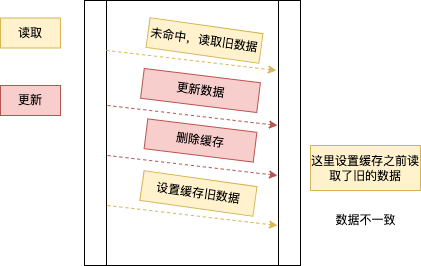

The diagram above was exported from draw.io. Its source (the exported page's mxGraphModel, read from the mxfile embedded in the PNG):
<mxGraphModel dx="954" dy="509" grid="1" gridSize="10" guides="1" tooltips="1" connect="1" arrows="1" fold="1" page="1" pageScale="1" pageWidth="827" pageHeight="1169" math="0" shadow="0">
  <root>
    <mxCell id="0" />
    <mxCell id="1" parent="0" />
    <mxCell id="O8qZbtXLABHcoHrwOZLL-1" value="" style="shape=process;whiteSpace=wrap;html=1;backgroundOutline=1;" parent="1" vertex="1">
      <mxGeometry x="294" y="85" width="216" height="265" as="geometry" />
    </mxCell>
    <mxCell id="O8qZbtXLABHcoHrwOZLL-2" value="更新" style="text;html=1;align=center;verticalAlign=middle;whiteSpace=wrap;rounded=0;fillColor=#f8cecc;strokeColor=#b85450;" parent="1" vertex="1">
      <mxGeometry x="210" y="170" width="60" height="30" as="geometry" />
    </mxCell>
    <mxCell id="O8qZbtXLABHcoHrwOZLL-3" value="读取" style="text;html=1;align=center;verticalAlign=middle;whiteSpace=wrap;rounded=0;fillColor=#fff2cc;strokeColor=#d6b656;" parent="1" vertex="1">
      <mxGeometry x="210" y="102.5" width="60" height="30" as="geometry" />
    </mxCell>
    <mxCell id="O8qZbtXLABHcoHrwOZLL-6" value="" style="endArrow=classic;html=1;rounded=0;exitX=0.12;exitY=0.115;exitDx=0;exitDy=0;exitPerimeter=0;entryX=0.907;entryY=0.192;entryDx=0;entryDy=0;entryPerimeter=0;fillColor=#fff2cc;strokeColor=#d6b656;dashed=1;" parent="1" edge="1">
      <mxGeometry width="50" height="50" relative="1" as="geometry">
        <mxPoint x="315.9200000000001" y="134.89999999999998" as="sourcePoint" />
        <mxPoint x="485.91200000000003" y="154.91999999999996" as="targetPoint" />
      </mxGeometry>
    </mxCell>
    <mxCell id="O8qZbtXLABHcoHrwOZLL-10" value="" style="endArrow=classic;html=1;rounded=0;exitX=0.12;exitY=0.115;exitDx=0;exitDy=0;exitPerimeter=0;entryX=0.907;entryY=0.192;entryDx=0;entryDy=0;entryPerimeter=0;fillColor=#f8cecc;strokeColor=#b85450;dashed=1;" parent="1" edge="1">
      <mxGeometry width="50" height="50" relative="1" as="geometry">
        <mxPoint x="317.00000000000006" y="240" as="sourcePoint" />
        <mxPoint x="486.992" y="260.02" as="targetPoint" />
      </mxGeometry>
    </mxCell>
    <mxCell id="O8qZbtXLABHcoHrwOZLL-13" value="未命中，读取旧数据" style="text;html=1;align=center;verticalAlign=middle;whiteSpace=wrap;rounded=0;rotation=8;fillColor=#fff2cc;strokeColor=#d6b656;" parent="1" vertex="1">
      <mxGeometry x="357" y="110" width="114" height="30" as="geometry" />
    </mxCell>
    <mxCell id="qpoyxkfmzX3eG5ajpDs6-1" value="" style="endArrow=classic;html=1;rounded=0;exitX=0.12;exitY=0.115;exitDx=0;exitDy=0;exitPerimeter=0;entryX=0.907;entryY=0.192;entryDx=0;entryDy=0;entryPerimeter=0;fillColor=#f8cecc;strokeColor=#b85450;dashed=1;" parent="1" edge="1">
      <mxGeometry width="50" height="50" relative="1" as="geometry">
        <mxPoint x="317.00000000000006" y="189.98" as="sourcePoint" />
        <mxPoint x="486.992" y="209.99999999999997" as="targetPoint" />
      </mxGeometry>
    </mxCell>
    <mxCell id="qpoyxkfmzX3eG5ajpDs6-2" value="" style="endArrow=classic;html=1;rounded=0;exitX=0.12;exitY=0.115;exitDx=0;exitDy=0;exitPerimeter=0;entryX=0.907;entryY=0.192;entryDx=0;entryDy=0;entryPerimeter=0;fillColor=#fff2cc;strokeColor=#d6b656;dashed=1;" parent="1" edge="1">
      <mxGeometry width="50" height="50" relative="1" as="geometry">
        <mxPoint x="317" y="289.98999999999995" as="sourcePoint" />
        <mxPoint x="486.99199999999996" y="310.01" as="targetPoint" />
      </mxGeometry>
    </mxCell>
    <mxCell id="qpoyxkfmzX3eG5ajpDs6-3" value="更新数据" style="text;html=1;align=center;verticalAlign=middle;whiteSpace=wrap;rounded=0;fillColor=#f8cecc;strokeColor=#b85450;rotation=7;" parent="1" vertex="1">
      <mxGeometry x="351.5" y="160" width="117" height="30" as="geometry" />
    </mxCell>
    <mxCell id="qpoyxkfmzX3eG5ajpDs6-4" value="设置缓存旧数据" style="text;html=1;align=center;verticalAlign=middle;whiteSpace=wrap;rounded=0;rotation=8;fillColor=#fff2cc;strokeColor=#d6b656;" parent="1" vertex="1">
      <mxGeometry x="350.97" y="263" width="114" height="30" as="geometry" />
    </mxCell>
    <mxCell id="qpoyxkfmzX3eG5ajpDs6-5" value="删除缓存" style="text;html=1;align=center;verticalAlign=middle;whiteSpace=wrap;rounded=0;fillColor=#f8cecc;strokeColor=#b85450;rotation=7;" parent="1" vertex="1">
      <mxGeometry x="355.04" y="210" width="109.93" height="30" as="geometry" />
    </mxCell>
    <mxCell id="qpoyxkfmzX3eG5ajpDs6-7" value="这里设置缓存之前读取了旧的数据" style="text;html=1;align=center;verticalAlign=middle;whiteSpace=wrap;rounded=0;fillColor=#fff2cc;strokeColor=#d6b656;" parent="1" vertex="1">
      <mxGeometry x="520" y="230" width="110" height="45" as="geometry" />
    </mxCell>
    <mxCell id="qpoyxkfmzX3eG5ajpDs6-8" value="数据不一致" style="text;html=1;align=center;verticalAlign=middle;whiteSpace=wrap;rounded=0;" parent="1" vertex="1">
      <mxGeometry x="527.5" y="289.99" width="95" height="30" as="geometry" />
    </mxCell>
  </root>
</mxGraphModel>